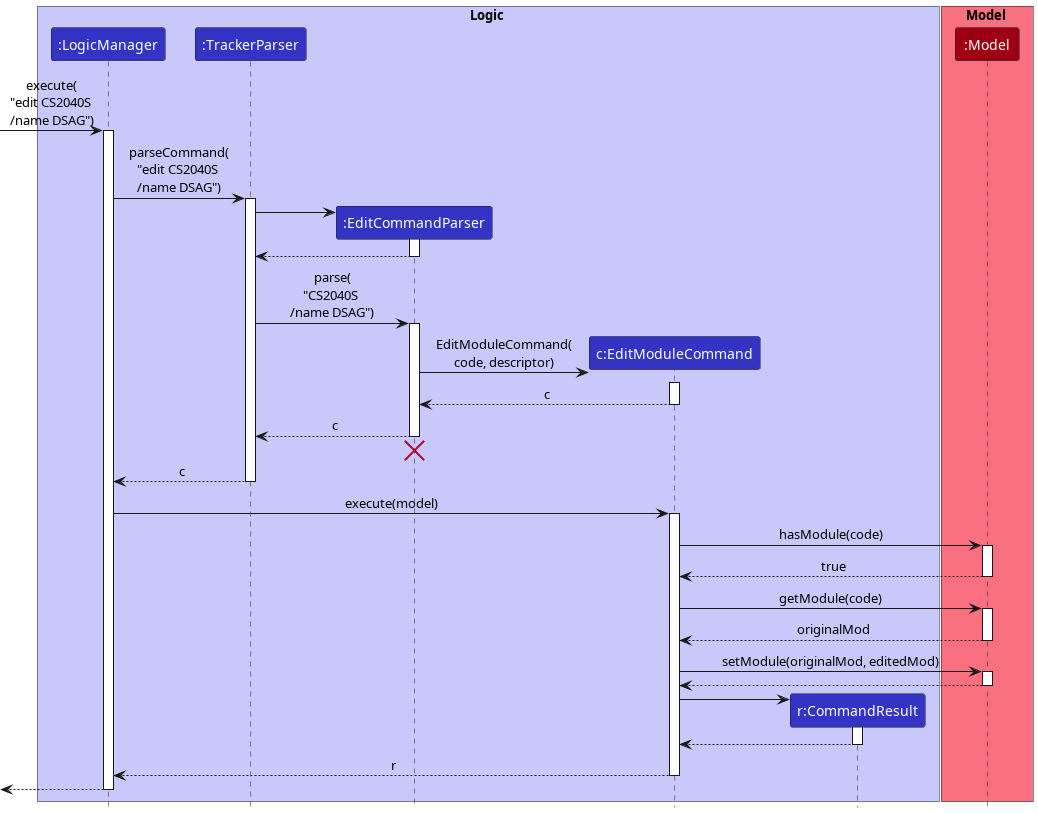

The diagram above was rendered by PlantUML. Its source (embedded in the PNG):
@startuml
/'
 'Commonly used styles and colors across diagrams.
 'Refer to https://plantuml-documentation.readthedocs.io/en/latest for a more
 'comprehensive list of skinparams.
 '/


'T1 through T4 are shades of the original color from lightest to darkest

!define UI_COLOR #1D8900
!define UI_COLOR_T1 #83E769
!define UI_COLOR_T2 #3FC71B
!define UI_COLOR_T3 #166800
!define UI_COLOR_T4 #0E4100

!define LOGIC_COLOR #3333C4
!define LOGIC_COLOR_T1 #C8C8FA
!define LOGIC_COLOR_T2 #6A6ADC
!define LOGIC_COLOR_T3 #1616B0
!define LOGIC_COLOR_T4 #101086

!define MODEL_COLOR #9D0012
!define MODEL_COLOR_T1 #F97181
!define MODEL_COLOR_T2 #E41F36
!define MODEL_COLOR_T3 #7B000E
!define MODEL_COLOR_T4 #51000A

!define STORAGE_COLOR #A38300
!define STORAGE_COLOR_T1 #FFE374
!define STORAGE_COLOR_T2 #EDC520
!define STORAGE_COLOR_T3 #806600
!define STORAGE_COLOR_T2 #544400

!define USER_COLOR #000000

skinparam BackgroundColor #FFFFFFF

skinparam Shadowing false

skinparam Class {
    FontColor #FFFFFF
    BorderThickness 1
    BorderColor #FFFFFF
    StereotypeFontColor #FFFFFF
    FontName Arial
}

skinparam Actor {
    BorderColor USER_COLOR
    Color USER_COLOR
    FontName Arial
}

skinparam Sequence {
    MessageAlign center
    BoxFontSize 15
    BoxPadding 0
    BoxFontColor #FFFFFF
    FontName Arial
}

skinparam Participant {
    FontColor #FFFFFFF
    Padding 20
}

skinparam MinClassWidth 50
skinparam ParticipantPadding 10
skinparam Shadowing false
skinparam DefaultTextAlignment center
skinparam packageStyle Rectangle

hide footbox
hide members
hide circle


box Logic LOGIC_COLOR_T1
participant ":LogicManager" as LogicManager LOGIC_COLOR
participant ":TrackerParser" as TrackerParser LOGIC_COLOR
participant ":EditCommandParser" as EditCommandParser LOGIC_COLOR
participant "c:EditModuleCommand" as EditModuleCommand LOGIC_COLOR
participant "r:CommandResult" as CommandResult LOGIC_COLOR
end box

box Model MODEL_COLOR_T1
participant ":Model" as Model MODEL_COLOR
end box

[-> LogicManager : execute(\n"edit CS2040S \n/name DSAG")
activate LogicManager

LogicManager -> TrackerParser : parseCommand(\n"edit CS2040S \n/name DSAG")
activate TrackerParser

create EditCommandParser
TrackerParser -> EditCommandParser
activate EditCommandParser

EditCommandParser --> TrackerParser
deactivate EditCommandParser

TrackerParser -> EditCommandParser : parse(\n"CS2040S \n/name DSAG")
activate EditCommandParser

create EditModuleCommand
EditCommandParser -> EditModuleCommand : EditModuleCommand(\ncode, descriptor)
activate EditModuleCommand

EditModuleCommand --> EditCommandParser : c
deactivate EditModuleCommand

EditCommandParser --> TrackerParser : c
deactivate EditCommandParser

EditCommandParser -[hidden]-> TrackerParser
destroy EditCommandParser

TrackerParser --> LogicManager : c
deactivate TrackerParser

LogicManager -> EditModuleCommand : execute(model)
activate EditModuleCommand

EditModuleCommand -> Model : hasModule(code)
activate Model

Model --> EditModuleCommand : true
deactivate Model

EditModuleCommand -> Model : getModule(code)
activate Model

Model --> EditModuleCommand : originalMod
deactivate Model

EditModuleCommand -> Model : setModule(originalMod, editedMod)
activate Model

Model --> EditModuleCommand
deactivate Model

create CommandResult
EditModuleCommand -> CommandResult
activate CommandResult

CommandResult --> EditModuleCommand
deactivate CommandResult

EditModuleCommand --> LogicManager : r
deactivate EditModuleCommand

[<--LogicManager
deactivate LogicManager
@enduml